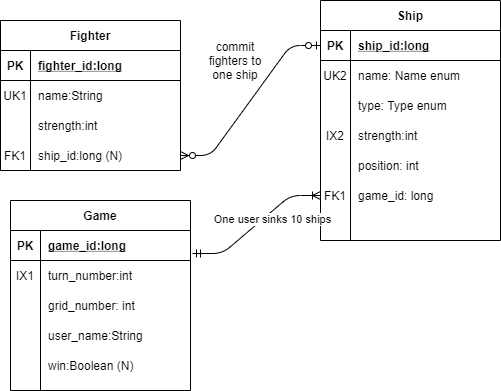

The diagram above was exported from draw.io. Its source (the exported page's mxGraphModel, read from the mxfile embedded in the PNG):
<mxGraphModel dx="1108" dy="486" grid="1" gridSize="10" guides="1" tooltips="1" connect="1" arrows="1" fold="1" page="1" pageScale="1" pageWidth="850" pageHeight="1100" math="0" shadow="0">
  <root>
    <mxCell id="0" />
    <mxCell id="1" parent="0" />
    <mxCell id="2" value="Game" style="shape=table;startSize=30;container=1;collapsible=1;childLayout=tableLayout;fixedRows=1;rowLines=0;fontStyle=1;align=center;resizeLast=1;" vertex="1" parent="1">
      <mxGeometry x="150" y="470" width="180" height="190" as="geometry" />
    </mxCell>
    <mxCell id="3" value="" style="shape=partialRectangle;collapsible=0;dropTarget=0;pointerEvents=0;fillColor=none;top=0;left=0;bottom=1;right=0;points=[[0,0.5],[1,0.5]];portConstraint=eastwest;" vertex="1" parent="2">
      <mxGeometry y="30" width="180" height="30" as="geometry" />
    </mxCell>
    <mxCell id="4" value="PK" style="shape=partialRectangle;connectable=0;fillColor=none;top=0;left=0;bottom=0;right=0;fontStyle=1;overflow=hidden;" vertex="1" parent="3">
      <mxGeometry width="30" height="30" as="geometry" />
    </mxCell>
    <mxCell id="5" value="game_id:long" style="shape=partialRectangle;connectable=0;fillColor=none;top=0;left=0;bottom=0;right=0;align=left;spacingLeft=6;fontStyle=5;overflow=hidden;" vertex="1" parent="3">
      <mxGeometry x="30" width="150" height="30" as="geometry" />
    </mxCell>
    <mxCell id="6" value="" style="shape=partialRectangle;collapsible=0;dropTarget=0;pointerEvents=0;fillColor=none;top=0;left=0;bottom=0;right=0;points=[[0,0.5],[1,0.5]];portConstraint=eastwest;" vertex="1" parent="2">
      <mxGeometry y="60" width="180" height="30" as="geometry" />
    </mxCell>
    <mxCell id="7" value="IX1" style="shape=partialRectangle;connectable=0;fillColor=none;top=0;left=0;bottom=0;right=0;editable=1;overflow=hidden;" vertex="1" parent="6">
      <mxGeometry width="30" height="30" as="geometry" />
    </mxCell>
    <mxCell id="8" value="turn_number:int" style="shape=partialRectangle;connectable=0;fillColor=none;top=0;left=0;bottom=0;right=0;align=left;spacingLeft=6;overflow=hidden;" vertex="1" parent="6">
      <mxGeometry x="30" width="150" height="30" as="geometry" />
    </mxCell>
    <mxCell id="9" value="" style="shape=partialRectangle;collapsible=0;dropTarget=0;pointerEvents=0;fillColor=none;top=0;left=0;bottom=0;right=0;points=[[0,0.5],[1,0.5]];portConstraint=eastwest;" vertex="1" parent="2">
      <mxGeometry y="90" width="180" height="30" as="geometry" />
    </mxCell>
    <mxCell id="10" value="" style="shape=partialRectangle;connectable=0;fillColor=none;top=0;left=0;bottom=0;right=0;editable=1;overflow=hidden;" vertex="1" parent="9">
      <mxGeometry width="30" height="30" as="geometry" />
    </mxCell>
    <mxCell id="11" value="grid_number: int" style="shape=partialRectangle;connectable=0;fillColor=none;top=0;left=0;bottom=0;right=0;align=left;spacingLeft=6;overflow=hidden;" vertex="1" parent="9">
      <mxGeometry x="30" width="150" height="30" as="geometry" />
    </mxCell>
    <mxCell id="12" value="" style="shape=partialRectangle;collapsible=0;dropTarget=0;pointerEvents=0;fillColor=none;top=0;left=0;bottom=0;right=0;points=[[0,0.5],[1,0.5]];portConstraint=eastwest;" vertex="1" parent="2">
      <mxGeometry y="120" width="180" height="30" as="geometry" />
    </mxCell>
    <mxCell id="13" value="" style="shape=partialRectangle;connectable=0;fillColor=none;top=0;left=0;bottom=0;right=0;editable=1;overflow=hidden;" vertex="1" parent="12">
      <mxGeometry width="30" height="30" as="geometry" />
    </mxCell>
    <mxCell id="14" value="user_name:String" style="shape=partialRectangle;connectable=0;fillColor=none;top=0;left=0;bottom=0;right=0;align=left;spacingLeft=6;overflow=hidden;" vertex="1" parent="12">
      <mxGeometry x="30" width="150" height="30" as="geometry" />
    </mxCell>
    <mxCell id="15" value="" style="shape=partialRectangle;collapsible=0;dropTarget=0;pointerEvents=0;fillColor=none;top=0;left=0;bottom=0;right=0;points=[[0,0.5],[1,0.5]];portConstraint=eastwest;" vertex="1" parent="2">
      <mxGeometry y="150" width="180" height="30" as="geometry" />
    </mxCell>
    <mxCell id="16" value="" style="shape=partialRectangle;connectable=0;fillColor=none;top=0;left=0;bottom=0;right=0;editable=1;overflow=hidden;" vertex="1" parent="15">
      <mxGeometry width="30" height="30" as="geometry" />
    </mxCell>
    <mxCell id="17" value="win:Boolean (N)" style="shape=partialRectangle;connectable=0;fillColor=none;top=0;left=0;bottom=0;right=0;align=left;spacingLeft=6;overflow=hidden;" vertex="1" parent="15">
      <mxGeometry x="30" width="150" height="30" as="geometry" />
    </mxCell>
    <mxCell id="18" value="" style="edgeStyle=entityRelationEdgeStyle;fontSize=12;html=1;endArrow=ERzeroToMany;startArrow=ERzeroToOne;entryX=1;entryY=0.5;entryDx=0;entryDy=0;" edge="1" source="20" target="51" parent="1">
      <mxGeometry width="100" height="100" relative="1" as="geometry">
        <mxPoint x="390" y="360" as="sourcePoint" />
        <mxPoint x="230" y="360" as="targetPoint" />
      </mxGeometry>
    </mxCell>
    <mxCell id="19" value="Ship" style="shape=table;startSize=30;container=1;collapsible=1;childLayout=tableLayout;fixedRows=1;rowLines=0;fontStyle=1;align=center;resizeLast=1;" vertex="1" parent="1">
      <mxGeometry x="460" y="270" width="180" height="240" as="geometry" />
    </mxCell>
    <mxCell id="20" value="" style="shape=partialRectangle;collapsible=0;dropTarget=0;pointerEvents=0;fillColor=none;top=0;left=0;bottom=1;right=0;points=[[0,0.5],[1,0.5]];portConstraint=eastwest;" vertex="1" parent="19">
      <mxGeometry y="30" width="180" height="30" as="geometry" />
    </mxCell>
    <mxCell id="21" value="PK" style="shape=partialRectangle;connectable=0;fillColor=none;top=0;left=0;bottom=0;right=0;fontStyle=1;overflow=hidden;" vertex="1" parent="20">
      <mxGeometry width="30" height="30" as="geometry" />
    </mxCell>
    <mxCell id="22" value="ship_id:long" style="shape=partialRectangle;connectable=0;fillColor=none;top=0;left=0;bottom=0;right=0;align=left;spacingLeft=6;fontStyle=5;overflow=hidden;" vertex="1" parent="20">
      <mxGeometry x="30" width="150" height="30" as="geometry" />
    </mxCell>
    <mxCell id="23" value="" style="shape=partialRectangle;collapsible=0;dropTarget=0;pointerEvents=0;fillColor=none;top=0;left=0;bottom=0;right=0;points=[[0,0.5],[1,0.5]];portConstraint=eastwest;" vertex="1" parent="19">
      <mxGeometry y="60" width="180" height="30" as="geometry" />
    </mxCell>
    <mxCell id="24" value="UK2" style="shape=partialRectangle;connectable=0;fillColor=none;top=0;left=0;bottom=0;right=0;editable=1;overflow=hidden;" vertex="1" parent="23">
      <mxGeometry width="30" height="30" as="geometry" />
    </mxCell>
    <mxCell id="25" value="name: Name enum" style="shape=partialRectangle;connectable=0;fillColor=none;top=0;left=0;bottom=0;right=0;align=left;spacingLeft=6;overflow=hidden;" vertex="1" parent="23">
      <mxGeometry x="30" width="150" height="30" as="geometry" />
    </mxCell>
    <mxCell id="26" value="" style="shape=partialRectangle;collapsible=0;dropTarget=0;pointerEvents=0;fillColor=none;top=0;left=0;bottom=0;right=0;points=[[0,0.5],[1,0.5]];portConstraint=eastwest;" vertex="1" parent="19">
      <mxGeometry y="90" width="180" height="30" as="geometry" />
    </mxCell>
    <mxCell id="27" value="" style="shape=partialRectangle;connectable=0;fillColor=none;top=0;left=0;bottom=0;right=0;editable=1;overflow=hidden;" vertex="1" parent="26">
      <mxGeometry width="30" height="30" as="geometry" />
    </mxCell>
    <mxCell id="28" value="type: Type enum" style="shape=partialRectangle;connectable=0;fillColor=none;top=0;left=0;bottom=0;right=0;align=left;spacingLeft=6;overflow=hidden;" vertex="1" parent="26">
      <mxGeometry x="30" width="150" height="30" as="geometry" />
    </mxCell>
    <mxCell id="29" value="" style="shape=partialRectangle;collapsible=0;dropTarget=0;pointerEvents=0;fillColor=none;top=0;left=0;bottom=0;right=0;points=[[0,0.5],[1,0.5]];portConstraint=eastwest;" vertex="1" parent="19">
      <mxGeometry y="120" width="180" height="30" as="geometry" />
    </mxCell>
    <mxCell id="30" value="IX2" style="shape=partialRectangle;connectable=0;fillColor=none;top=0;left=0;bottom=0;right=0;editable=1;overflow=hidden;" vertex="1" parent="29">
      <mxGeometry width="30" height="30" as="geometry" />
    </mxCell>
    <mxCell id="31" value="strength:int" style="shape=partialRectangle;connectable=0;fillColor=none;top=0;left=0;bottom=0;right=0;align=left;spacingLeft=6;overflow=hidden;" vertex="1" parent="29">
      <mxGeometry x="30" width="150" height="30" as="geometry" />
    </mxCell>
    <mxCell id="32" value="" style="shape=partialRectangle;collapsible=0;dropTarget=0;pointerEvents=0;fillColor=none;top=0;left=0;bottom=0;right=0;points=[[0,0.5],[1,0.5]];portConstraint=eastwest;" vertex="1" parent="19">
      <mxGeometry y="150" width="180" height="30" as="geometry" />
    </mxCell>
    <mxCell id="33" value="" style="shape=partialRectangle;connectable=0;fillColor=none;top=0;left=0;bottom=0;right=0;editable=1;overflow=hidden;" vertex="1" parent="32">
      <mxGeometry width="30" height="30" as="geometry" />
    </mxCell>
    <mxCell id="34" value="position: int" style="shape=partialRectangle;connectable=0;fillColor=none;top=0;left=0;bottom=0;right=0;align=left;spacingLeft=6;overflow=hidden;" vertex="1" parent="32">
      <mxGeometry x="30" width="150" height="30" as="geometry" />
    </mxCell>
    <mxCell id="35" value="" style="shape=partialRectangle;collapsible=0;dropTarget=0;pointerEvents=0;fillColor=none;top=0;left=0;bottom=0;right=0;points=[[0,0.5],[1,0.5]];portConstraint=eastwest;" vertex="1" parent="19">
      <mxGeometry y="180" width="180" height="30" as="geometry" />
    </mxCell>
    <mxCell id="36" value="FK1" style="shape=partialRectangle;connectable=0;fillColor=none;top=0;left=0;bottom=0;right=0;editable=1;overflow=hidden;" vertex="1" parent="35">
      <mxGeometry width="30" height="30" as="geometry" />
    </mxCell>
    <mxCell id="37" value="game_id: long" style="shape=partialRectangle;connectable=0;fillColor=none;top=0;left=0;bottom=0;right=0;align=left;spacingLeft=6;overflow=hidden;" vertex="1" parent="35">
      <mxGeometry x="30" width="150" height="30" as="geometry" />
    </mxCell>
    <mxCell id="38" value="" style="shape=partialRectangle;collapsible=0;dropTarget=0;pointerEvents=0;fillColor=none;top=0;left=0;bottom=0;right=0;points=[[0,0.5],[1,0.5]];portConstraint=eastwest;" vertex="1" parent="19">
      <mxGeometry y="210" width="180" height="30" as="geometry" />
    </mxCell>
    <mxCell id="39" value="" style="shape=partialRectangle;connectable=0;fillColor=none;top=0;left=0;bottom=0;right=0;editable=1;overflow=hidden;" vertex="1" parent="38">
      <mxGeometry width="30" height="30" as="geometry" />
    </mxCell>
    <mxCell id="40" value="" style="shape=partialRectangle;connectable=0;fillColor=none;top=0;left=0;bottom=0;right=0;align=left;spacingLeft=6;overflow=hidden;" vertex="1" parent="38">
      <mxGeometry x="30" width="150" height="30" as="geometry" />
    </mxCell>
    <mxCell id="41" value="Fighter" style="shape=table;startSize=30;container=1;collapsible=1;childLayout=tableLayout;fixedRows=1;rowLines=0;fontStyle=1;align=center;resizeLast=1;" vertex="1" parent="1">
      <mxGeometry x="140" y="290" width="180" height="150" as="geometry" />
    </mxCell>
    <mxCell id="42" value="" style="shape=partialRectangle;collapsible=0;dropTarget=0;pointerEvents=0;fillColor=none;top=0;left=0;bottom=1;right=0;points=[[0,0.5],[1,0.5]];portConstraint=eastwest;" vertex="1" parent="41">
      <mxGeometry y="30" width="180" height="30" as="geometry" />
    </mxCell>
    <mxCell id="43" value="PK" style="shape=partialRectangle;connectable=0;fillColor=none;top=0;left=0;bottom=0;right=0;fontStyle=1;overflow=hidden;" vertex="1" parent="42">
      <mxGeometry width="30" height="30" as="geometry" />
    </mxCell>
    <mxCell id="44" value="fighter_id:long" style="shape=partialRectangle;connectable=0;fillColor=none;top=0;left=0;bottom=0;right=0;align=left;spacingLeft=6;fontStyle=5;overflow=hidden;" vertex="1" parent="42">
      <mxGeometry x="30" width="150" height="30" as="geometry" />
    </mxCell>
    <mxCell id="45" value="" style="shape=partialRectangle;collapsible=0;dropTarget=0;pointerEvents=0;fillColor=none;top=0;left=0;bottom=0;right=0;points=[[0,0.5],[1,0.5]];portConstraint=eastwest;" vertex="1" parent="41">
      <mxGeometry y="60" width="180" height="30" as="geometry" />
    </mxCell>
    <mxCell id="46" value="UK1" style="shape=partialRectangle;connectable=0;fillColor=none;top=0;left=0;bottom=0;right=0;editable=1;overflow=hidden;" vertex="1" parent="45">
      <mxGeometry width="30" height="30" as="geometry" />
    </mxCell>
    <mxCell id="47" value="name:String" style="shape=partialRectangle;connectable=0;fillColor=none;top=0;left=0;bottom=0;right=0;align=left;spacingLeft=6;overflow=hidden;" vertex="1" parent="45">
      <mxGeometry x="30" width="150" height="30" as="geometry" />
    </mxCell>
    <mxCell id="48" value="" style="shape=partialRectangle;collapsible=0;dropTarget=0;pointerEvents=0;fillColor=none;top=0;left=0;bottom=0;right=0;points=[[0,0.5],[1,0.5]];portConstraint=eastwest;" vertex="1" parent="41">
      <mxGeometry y="90" width="180" height="30" as="geometry" />
    </mxCell>
    <mxCell id="49" value="" style="shape=partialRectangle;connectable=0;fillColor=none;top=0;left=0;bottom=0;right=0;editable=1;overflow=hidden;" vertex="1" parent="48">
      <mxGeometry width="30" height="30" as="geometry" />
    </mxCell>
    <mxCell id="50" value="strength:int" style="shape=partialRectangle;connectable=0;fillColor=none;top=0;left=0;bottom=0;right=0;align=left;spacingLeft=6;overflow=hidden;" vertex="1" parent="48">
      <mxGeometry x="30" width="150" height="30" as="geometry" />
    </mxCell>
    <mxCell id="51" value="" style="shape=partialRectangle;collapsible=0;dropTarget=0;pointerEvents=0;fillColor=none;top=0;left=0;bottom=0;right=0;points=[[0,0.5],[1,0.5]];portConstraint=eastwest;" vertex="1" parent="41">
      <mxGeometry y="120" width="180" height="30" as="geometry" />
    </mxCell>
    <mxCell id="52" value="FK1" style="shape=partialRectangle;connectable=0;fillColor=none;top=0;left=0;bottom=0;right=0;editable=1;overflow=hidden;" vertex="1" parent="51">
      <mxGeometry width="30" height="30" as="geometry" />
    </mxCell>
    <mxCell id="53" value="ship_id:long (N)" style="shape=partialRectangle;connectable=0;fillColor=none;top=0;left=0;bottom=0;right=0;align=left;spacingLeft=6;overflow=hidden;" vertex="1" parent="51">
      <mxGeometry x="30" width="150" height="30" as="geometry" />
    </mxCell>
    <mxCell id="54" value="commit fighters to one ship" style="text;html=1;strokeColor=none;fillColor=none;align=center;verticalAlign=middle;whiteSpace=wrap;rounded=0;" vertex="1" parent="1">
      <mxGeometry x="340" y="290" width="70" height="80" as="geometry" />
    </mxCell>
    <mxCell id="55" value="" style="edgeStyle=entityRelationEdgeStyle;fontSize=12;html=1;endArrow=ERoneToMany;startArrow=ERmandOne;entryX=0;entryY=0.5;entryDx=0;entryDy=0;exitX=1.011;exitY=0.767;exitDx=0;exitDy=0;exitPerimeter=0;" edge="1" source="3" target="35" parent="1">
      <mxGeometry width="100" height="100" relative="1" as="geometry">
        <mxPoint x="300" y="500" as="sourcePoint" />
        <mxPoint x="430" y="450" as="targetPoint" />
      </mxGeometry>
    </mxCell>
    <mxCell id="56" value="One user sinks 10 ships" style="edgeLabel;html=1;align=center;verticalAlign=middle;resizable=0;points=[];" vertex="1" connectable="0" parent="55">
      <mxGeometry x="-0.0148" y="-1" relative="1" as="geometry">
        <mxPoint x="15.239999999999995" y="-6.399999999999999" as="offset" />
      </mxGeometry>
    </mxCell>
  </root>
</mxGraphModel>